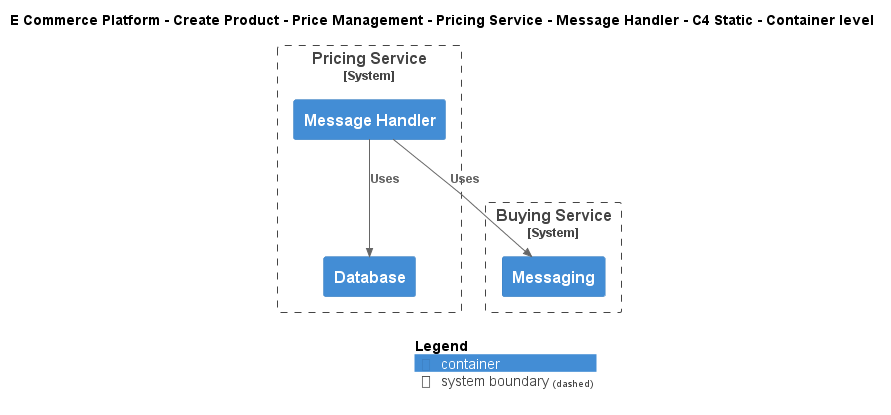

The diagram above was rendered by PlantUML. Its source (embedded in the PNG):
@startuml
!include ..\..\..\..\..\..\..\.c4s\C4_Container.puml

AddElementTag("c4interflow:lifecycle:new", $bgColor=green, $fontColor=#ffffff, $borderColor=green, $shadowing="False")
AddElementTag("c4interflow:lifecycle:changed", $bgColor=orange, $fontColor=#ffffff, $borderColor=orange, $shadowing="False")
AddElementTag("c4interflow:lifecycle:removed", $bgColor=red, $fontColor=#ffffff, $borderColor=red, $shadowing="False")

AddRelTag("c4interflow:lifecycle:new", $textColor=green, $lineColor=green)
AddRelTag("c4interflow:lifecycle:changed", $textColor=orange, $lineColor=orange)
AddRelTag("c4interflow:lifecycle:removed", $textColor=red, $lineColor=red)

SHOW_PERSON_PORTRAIT()
LAYOUT_TOP_DOWN()

skinparam linetype polyline

title E Commerce Platform - Create Product - Price Management - Pricing Service - Message Handler - C4 Static - Container level


System_Boundary(ECommercePlatform.CreateProduct.PriceManagement.SoftwareSystems.PricingService, "Pricing Service") {
    Container(ECommercePlatform.CreateProduct.PriceManagement.SoftwareSystems.PricingService.Containers.MessageHandler, "Message Handler", "", "")
    Container(ECommercePlatform.CreateProduct.PriceManagement.SoftwareSystems.PricingService.Containers.Database, "Database", "", "")
}

System_Boundary(ECommercePlatform.CreateProduct.BuyingAndMerchandising.SoftwareSystems.BuyingService, "Buying Service") {
    Container(ECommercePlatform.CreateProduct.BuyingAndMerchandising.SoftwareSystems.BuyingService.Containers.Messaging, "Messaging", "", "")
}

Rel(ECommercePlatform.CreateProduct.PriceManagement.SoftwareSystems.PricingService.Containers.MessageHandler, ECommercePlatform.CreateProduct.BuyingAndMerchandising.SoftwareSystems.BuyingService.Containers.Messaging, "Uses")
Rel(ECommercePlatform.CreateProduct.PriceManagement.SoftwareSystems.PricingService.Containers.MessageHandler, ECommercePlatform.CreateProduct.PriceManagement.SoftwareSystems.PricingService.Containers.Database, "Uses")


SHOW_LEGEND()
@enduml